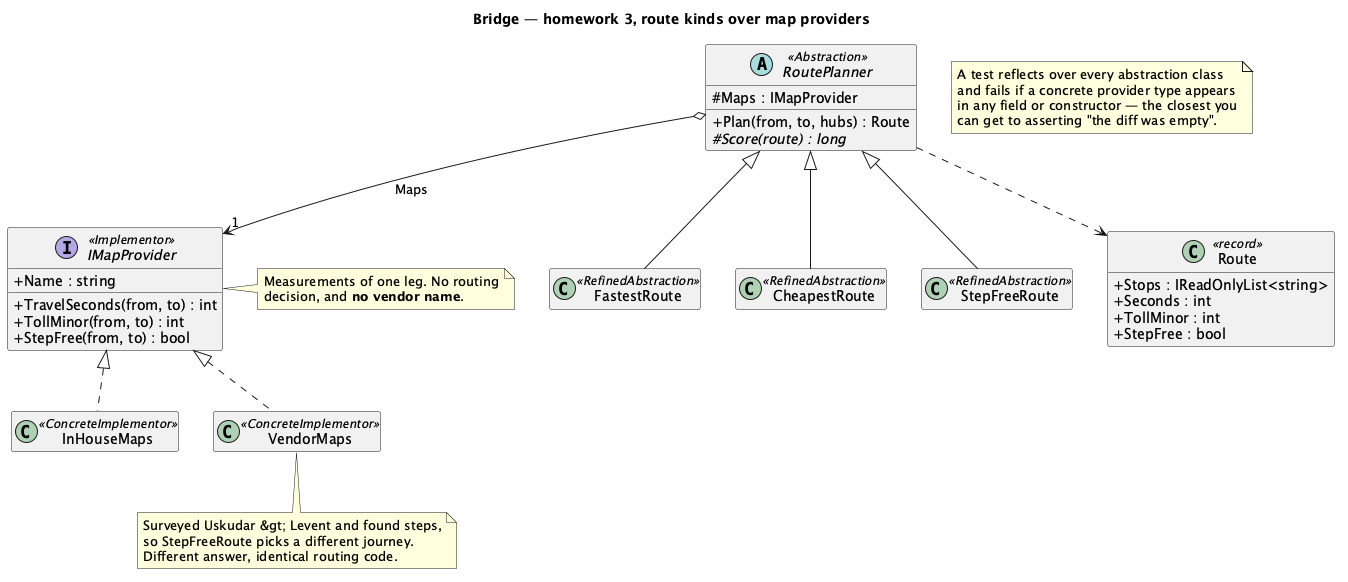

The diagram above was rendered by PlantUML. Its source (embedded in the PNG):
@startuml "Bridge - Route Planner (Solution) - Class Diagram"
skinparam classAttributeIconSize 0
hide empty members
title Bridge — homework 3, route kinds over map providers


abstract class RoutePlanner <<Abstraction>> {
  # Maps : IMapProvider
  + Plan(from, to, hubs) : Route
  # {abstract} Score(route) : long
}

class FastestRoute <<RefinedAbstraction>>
class CheapestRoute <<RefinedAbstraction>>
class StepFreeRoute <<RefinedAbstraction>>

interface IMapProvider <<Implementor>> {
  + Name : string
  + TravelSeconds(from, to) : int
  + TollMinor(from, to) : int
  + StepFree(from, to) : bool
}

class InHouseMaps <<ConcreteImplementor>>
class VendorMaps <<ConcreteImplementor>>

class Route <<record>> {
  + Stops : IReadOnlyList<string>
  + Seconds : int
  + TollMinor : int
  + StepFree : bool
}

RoutePlanner <|-- FastestRoute
RoutePlanner <|-- CheapestRoute
RoutePlanner <|-- StepFreeRoute
RoutePlanner o--> "1" IMapProvider : Maps
RoutePlanner ..> Route
IMapProvider <|.. InHouseMaps
IMapProvider <|.. VendorMaps

note right of IMapProvider
  Measurements of one leg. No routing
  decision, and <b>no vendor name</b>.
end note

note bottom of VendorMaps
  Surveyed Uskudar &gt; Levent and found steps,
  so StepFreeRoute picks a different journey.
  Different answer, identical routing code.
end note

note as N1
  A test reflects over every abstraction class
  and fails if a concrete provider type appears
  in any field or constructor — the closest you
  can get to asserting "the diff was empty".
end note

@enduml